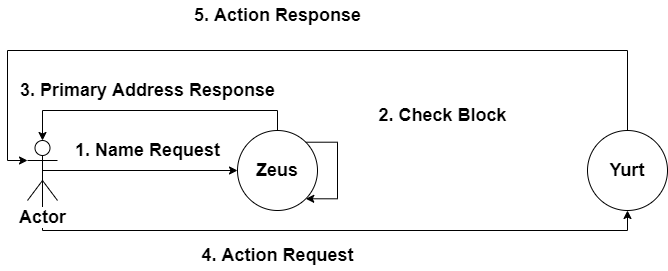

The diagram above was exported from draw.io. Its source (the exported page's mxGraphModel, read from the mxfile embedded in the PNG):
<mxGraphModel dx="1422" dy="712" grid="1" gridSize="10" guides="1" tooltips="1" connect="1" arrows="1" fold="1" page="1" pageScale="1" pageWidth="3300" pageHeight="4681" math="0" shadow="0">
  <root>
    <mxCell id="0" />
    <mxCell id="1" parent="0" />
    <mxCell id="giS8i4eTy_PSi3QItLRZ-9" style="edgeStyle=orthogonalEdgeStyle;rounded=0;orthogonalLoop=1;jettySize=auto;html=1;exitX=0.5;exitY=0;exitDx=0;exitDy=0;entryX=0.5;entryY=0;entryDx=0;entryDy=0;entryPerimeter=0;fontStyle=1;fontSize=18;" edge="1" parent="1" source="giS8i4eTy_PSi3QItLRZ-1" target="giS8i4eTy_PSi3QItLRZ-6">
      <mxGeometry relative="1" as="geometry" />
    </mxCell>
    <mxCell id="giS8i4eTy_PSi3QItLRZ-1" value="Zeus" style="ellipse;whiteSpace=wrap;html=1;aspect=fixed;fontStyle=1;fontSize=18;" vertex="1" parent="1">
      <mxGeometry x="320" y="200" width="80" height="80" as="geometry" />
    </mxCell>
    <mxCell id="giS8i4eTy_PSi3QItLRZ-16" style="edgeStyle=orthogonalEdgeStyle;rounded=0;orthogonalLoop=1;jettySize=auto;html=1;exitX=0.5;exitY=0;exitDx=0;exitDy=0;entryX=0;entryY=0.3333333333333333;entryDx=0;entryDy=0;entryPerimeter=0;fontSize=18;" edge="1" parent="1" source="giS8i4eTy_PSi3QItLRZ-2" target="giS8i4eTy_PSi3QItLRZ-6">
      <mxGeometry relative="1" as="geometry">
        <Array as="points">
          <mxPoint x="710" y="120" />
          <mxPoint x="90" y="120" />
          <mxPoint x="90" y="230" />
        </Array>
      </mxGeometry>
    </mxCell>
    <mxCell id="giS8i4eTy_PSi3QItLRZ-2" value="Yurt" style="ellipse;whiteSpace=wrap;html=1;aspect=fixed;fontStyle=1;fontSize=18;" vertex="1" parent="1">
      <mxGeometry x="670" y="200" width="80" height="80" as="geometry" />
    </mxCell>
    <mxCell id="giS8i4eTy_PSi3QItLRZ-7" style="edgeStyle=orthogonalEdgeStyle;rounded=0;orthogonalLoop=1;jettySize=auto;html=1;exitX=0.5;exitY=0.5;exitDx=0;exitDy=0;exitPerimeter=0;entryX=0;entryY=0.5;entryDx=0;entryDy=0;fontStyle=1;fontSize=18;" edge="1" parent="1" source="giS8i4eTy_PSi3QItLRZ-6" target="giS8i4eTy_PSi3QItLRZ-1">
      <mxGeometry relative="1" as="geometry" />
    </mxCell>
    <mxCell id="giS8i4eTy_PSi3QItLRZ-11" style="edgeStyle=orthogonalEdgeStyle;rounded=0;orthogonalLoop=1;jettySize=auto;html=1;exitX=0.5;exitY=0.5;exitDx=0;exitDy=0;exitPerimeter=0;entryX=0.5;entryY=1;entryDx=0;entryDy=0;fontStyle=1;fontSize=18;" edge="1" parent="1" source="giS8i4eTy_PSi3QItLRZ-6" target="giS8i4eTy_PSi3QItLRZ-2">
      <mxGeometry relative="1" as="geometry">
        <Array as="points">
          <mxPoint x="125" y="300" />
          <mxPoint x="710" y="300" />
        </Array>
      </mxGeometry>
    </mxCell>
    <mxCell id="giS8i4eTy_PSi3QItLRZ-6" value="Actor" style="shape=umlActor;verticalLabelPosition=bottom;labelBackgroundColor=#ffffff;verticalAlign=top;html=1;outlineConnect=0;fontStyle=1;fontSize=18;" vertex="1" parent="1">
      <mxGeometry x="110" y="210" width="30" height="60" as="geometry" />
    </mxCell>
    <mxCell id="giS8i4eTy_PSi3QItLRZ-8" value="1. Name Request" style="text;html=1;resizable=0;autosize=1;align=center;verticalAlign=middle;points=[];fillColor=none;strokeColor=none;rounded=0;fontStyle=1;fontSize=18;" vertex="1" parent="1">
      <mxGeometry x="150" y="205" width="160" height="30" as="geometry" />
    </mxCell>
    <mxCell id="giS8i4eTy_PSi3QItLRZ-10" value="3. Primary Address Response" style="text;html=1;resizable=0;autosize=1;align=center;verticalAlign=middle;points=[];fillColor=none;strokeColor=none;rounded=0;fontStyle=1;fontSize=18;" vertex="1" parent="1">
      <mxGeometry x="95" y="145" width="270" height="30" as="geometry" />
    </mxCell>
    <mxCell id="giS8i4eTy_PSi3QItLRZ-13" value="4. Action Request" style="text;html=1;resizable=0;autosize=1;align=center;verticalAlign=middle;points=[];fillColor=none;strokeColor=none;rounded=0;fontStyle=1;fontSize=18;" vertex="1" parent="1">
      <mxGeometry x="275" y="310" width="170" height="30" as="geometry" />
    </mxCell>
    <mxCell id="giS8i4eTy_PSi3QItLRZ-17" value="5. Action Response" style="text;html=1;resizable=0;autosize=1;align=center;verticalAlign=middle;points=[];fillColor=none;strokeColor=none;rounded=0;fontStyle=1;fontSize=18;" vertex="1" parent="1">
      <mxGeometry x="270" y="70" width="180" height="30" as="geometry" />
    </mxCell>
    <mxCell id="giS8i4eTy_PSi3QItLRZ-20" style="edgeStyle=orthogonalEdgeStyle;rounded=0;orthogonalLoop=1;jettySize=auto;html=1;exitX=1;exitY=0;exitDx=0;exitDy=0;entryX=1;entryY=1;entryDx=0;entryDy=0;fontSize=18;" edge="1" parent="1" source="giS8i4eTy_PSi3QItLRZ-1" target="giS8i4eTy_PSi3QItLRZ-1">
      <mxGeometry relative="1" as="geometry">
        <Array as="points">
          <mxPoint x="420" y="212" />
          <mxPoint x="420" y="268" />
        </Array>
      </mxGeometry>
    </mxCell>
    <mxCell id="giS8i4eTy_PSi3QItLRZ-21" value="2. Check Block" style="text;html=1;resizable=0;autosize=1;align=center;verticalAlign=middle;points=[];fillColor=none;strokeColor=none;rounded=0;fontStyle=1;fontSize=18;" vertex="1" parent="1">
      <mxGeometry x="390" y="170" width="270" height="30" as="geometry" />
    </mxCell>
  </root>
</mxGraphModel>